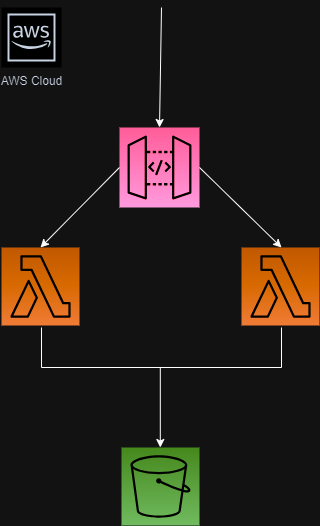

The diagram above was exported from draw.io. Its source (the exported page's mxGraphModel, read from the mxfile embedded in the PNG):
<mxGraphModel dx="819" dy="429" grid="1" gridSize="10" guides="1" tooltips="1" connect="1" arrows="1" fold="1" page="1" pageScale="1" pageWidth="827" pageHeight="1169" math="0" shadow="0">
  <root>
    <mxCell id="0" />
    <mxCell id="1" parent="0" />
    <mxCell id="ixN_MeUHqivuUmhNdtwD-3" value="AWS Cloud" style="sketch=0;outlineConnect=0;fontColor=#232F3E;gradientColor=none;strokeColor=#232F3E;fillColor=#ffffff;dashed=0;verticalLabelPosition=bottom;verticalAlign=top;align=center;html=1;fontSize=12;fontStyle=0;aspect=fixed;shape=mxgraph.aws4.resourceIcon;resIcon=mxgraph.aws4.aws_cloud;" parent="1" vertex="1">
      <mxGeometry x="40" y="40" width="60" height="60" as="geometry" />
    </mxCell>
    <mxCell id="ixN_MeUHqivuUmhNdtwD-5" value="" style="sketch=0;points=[[0,0,0],[0.25,0,0],[0.5,0,0],[0.75,0,0],[1,0,0],[0,1,0],[0.25,1,0],[0.5,1,0],[0.75,1,0],[1,1,0],[0,0.25,0],[0,0.5,0],[0,0.75,0],[1,0.25,0],[1,0.5,0],[1,0.75,0]];outlineConnect=0;fontColor=#232F3E;gradientColor=#FF4F8B;gradientDirection=north;fillColor=#BC1356;strokeColor=#ffffff;dashed=0;verticalLabelPosition=bottom;verticalAlign=top;align=center;html=1;fontSize=12;fontStyle=0;aspect=fixed;shape=mxgraph.aws4.resourceIcon;resIcon=mxgraph.aws4.api_gateway;" parent="1" vertex="1">
      <mxGeometry x="158" y="160" width="80" height="80" as="geometry" />
    </mxCell>
    <mxCell id="ixN_MeUHqivuUmhNdtwD-6" value="" style="sketch=0;points=[[0,0,0],[0.25,0,0],[0.5,0,0],[0.75,0,0],[1,0,0],[0,1,0],[0.25,1,0],[0.5,1,0],[0.75,1,0],[1,1,0],[0,0.25,0],[0,0.5,0],[0,0.75,0],[1,0.25,0],[1,0.5,0],[1,0.75,0]];outlineConnect=0;fontColor=#232F3E;gradientColor=#F78E04;gradientDirection=north;fillColor=#D05C17;strokeColor=#ffffff;dashed=0;verticalLabelPosition=bottom;verticalAlign=top;align=center;html=1;fontSize=12;fontStyle=0;aspect=fixed;shape=mxgraph.aws4.resourceIcon;resIcon=mxgraph.aws4.lambda;" parent="1" vertex="1">
      <mxGeometry x="40" y="280" width="78" height="78" as="geometry" />
    </mxCell>
    <mxCell id="ixN_MeUHqivuUmhNdtwD-7" value="" style="sketch=0;points=[[0,0,0],[0.25,0,0],[0.5,0,0],[0.75,0,0],[1,0,0],[0,1,0],[0.25,1,0],[0.5,1,0],[0.75,1,0],[1,1,0],[0,0.25,0],[0,0.5,0],[0,0.75,0],[1,0.25,0],[1,0.5,0],[1,0.75,0]];outlineConnect=0;fontColor=#232F3E;gradientColor=#F78E04;gradientDirection=north;fillColor=#D05C17;strokeColor=#ffffff;dashed=0;verticalLabelPosition=bottom;verticalAlign=top;align=center;html=1;fontSize=12;fontStyle=0;aspect=fixed;shape=mxgraph.aws4.resourceIcon;resIcon=mxgraph.aws4.lambda;" parent="1" vertex="1">
      <mxGeometry x="280" y="280" width="78" height="78" as="geometry" />
    </mxCell>
    <mxCell id="ixN_MeUHqivuUmhNdtwD-8" value="" style="sketch=0;points=[[0,0,0],[0.25,0,0],[0.5,0,0],[0.75,0,0],[1,0,0],[0,1,0],[0.25,1,0],[0.5,1,0],[0.75,1,0],[1,1,0],[0,0.25,0],[0,0.5,0],[0,0.75,0],[1,0.25,0],[1,0.5,0],[1,0.75,0]];outlineConnect=0;fontColor=#232F3E;gradientColor=#60A337;gradientDirection=north;fillColor=#277116;strokeColor=#ffffff;dashed=0;verticalLabelPosition=bottom;verticalAlign=top;align=center;html=1;fontSize=12;fontStyle=0;aspect=fixed;shape=mxgraph.aws4.resourceIcon;resIcon=mxgraph.aws4.s3;" parent="1" vertex="1">
      <mxGeometry x="160" y="480" width="78" height="78" as="geometry" />
    </mxCell>
    <mxCell id="GsJBjfI2y2A-JwwchQ5U-1" value="" style="endArrow=classic;html=1;rounded=0;entryX=0.5;entryY=0;entryDx=0;entryDy=0;entryPerimeter=0;exitX=0;exitY=0.5;exitDx=0;exitDy=0;exitPerimeter=0;" edge="1" parent="1" source="ixN_MeUHqivuUmhNdtwD-5" target="ixN_MeUHqivuUmhNdtwD-6">
      <mxGeometry width="50" height="50" relative="1" as="geometry">
        <mxPoint x="190" y="350" as="sourcePoint" />
        <mxPoint x="170" y="320" as="targetPoint" />
      </mxGeometry>
    </mxCell>
    <mxCell id="GsJBjfI2y2A-JwwchQ5U-2" value="" style="endArrow=classic;html=1;rounded=0;entryX=0.5;entryY=0;entryDx=0;entryDy=0;entryPerimeter=0;exitX=1;exitY=0.5;exitDx=0;exitDy=0;exitPerimeter=0;" edge="1" parent="1" source="ixN_MeUHqivuUmhNdtwD-5">
      <mxGeometry width="50" height="50" relative="1" as="geometry">
        <mxPoint x="240" y="200" as="sourcePoint" />
        <mxPoint x="320" y="280" as="targetPoint" />
      </mxGeometry>
    </mxCell>
    <mxCell id="GsJBjfI2y2A-JwwchQ5U-3" value="" style="endArrow=classic;html=1;rounded=0;entryX=0.5;entryY=0;entryDx=0;entryDy=0;entryPerimeter=0;" edge="1" parent="1">
      <mxGeometry width="50" height="50" relative="1" as="geometry">
        <mxPoint x="198.8" y="400" as="sourcePoint" />
        <mxPoint x="198.8" y="480" as="targetPoint" />
      </mxGeometry>
    </mxCell>
    <mxCell id="GsJBjfI2y2A-JwwchQ5U-4" value="" style="endArrow=none;html=1;rounded=0;" edge="1" parent="1">
      <mxGeometry width="50" height="50" relative="1" as="geometry">
        <mxPoint x="80" y="400" as="sourcePoint" />
        <mxPoint x="320" y="400" as="targetPoint" />
      </mxGeometry>
    </mxCell>
    <mxCell id="GsJBjfI2y2A-JwwchQ5U-5" value="" style="endArrow=none;html=1;rounded=0;" edge="1" parent="1">
      <mxGeometry width="50" height="50" relative="1" as="geometry">
        <mxPoint x="80" y="360" as="sourcePoint" />
        <mxPoint x="80" y="400" as="targetPoint" />
      </mxGeometry>
    </mxCell>
    <mxCell id="GsJBjfI2y2A-JwwchQ5U-6" value="" style="endArrow=none;html=1;rounded=0;" edge="1" parent="1">
      <mxGeometry width="50" height="50" relative="1" as="geometry">
        <mxPoint x="320" y="360" as="sourcePoint" />
        <mxPoint x="320" y="400" as="targetPoint" />
      </mxGeometry>
    </mxCell>
    <mxCell id="GsJBjfI2y2A-JwwchQ5U-7" value="" style="endArrow=classic;html=1;rounded=0;entryX=0.5;entryY=0;entryDx=0;entryDy=0;entryPerimeter=0;" edge="1" parent="1" target="ixN_MeUHqivuUmhNdtwD-5">
      <mxGeometry width="50" height="50" relative="1" as="geometry">
        <mxPoint x="200" y="40" as="sourcePoint" />
        <mxPoint x="100" y="360" as="targetPoint" />
      </mxGeometry>
    </mxCell>
  </root>
</mxGraphModel>